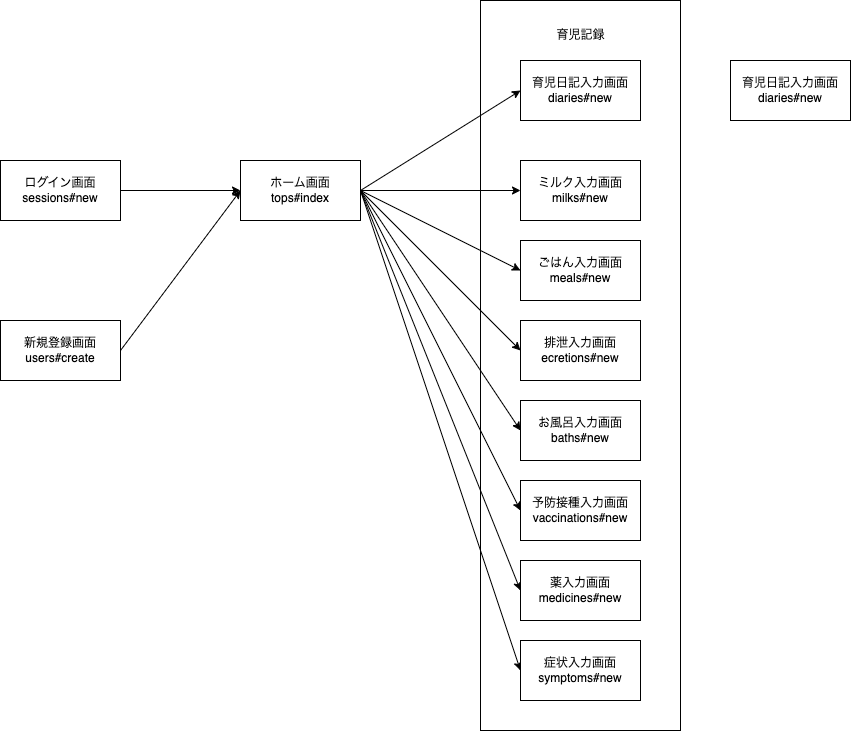

The diagram above was exported from draw.io. Its source (the exported page's mxGraphModel, read from the mxfile embedded in the PNG):
<mxGraphModel dx="1298" dy="1995" grid="1" gridSize="10" guides="1" tooltips="1" connect="1" arrows="1" fold="1" page="1" pageScale="1" pageWidth="827" pageHeight="1169" math="0" shadow="0">
  <root>
    <mxCell id="0" />
    <mxCell id="1" parent="0" />
    <mxCell id="19" value="" style="rounded=0;whiteSpace=wrap;html=1;align=center;" parent="1" vertex="1">
      <mxGeometry x="240" y="-80" width="200" height="730" as="geometry" />
    </mxCell>
    <mxCell id="11" style="edgeStyle=none;html=1;exitX=1;exitY=0.5;exitDx=0;exitDy=0;entryX=0;entryY=0.5;entryDx=0;entryDy=0;" parent="1" source="2" target="10" edge="1">
      <mxGeometry relative="1" as="geometry" />
    </mxCell>
    <mxCell id="12" style="edgeStyle=none;html=1;exitX=1;exitY=0.5;exitDx=0;exitDy=0;entryX=0;entryY=0.5;entryDx=0;entryDy=0;" parent="1" source="2" target="3" edge="1">
      <mxGeometry relative="1" as="geometry" />
    </mxCell>
    <mxCell id="13" style="edgeStyle=none;html=1;exitX=1;exitY=0.5;exitDx=0;exitDy=0;entryX=0;entryY=0.5;entryDx=0;entryDy=0;" parent="1" source="2" target="4" edge="1">
      <mxGeometry relative="1" as="geometry" />
    </mxCell>
    <mxCell id="14" style="edgeStyle=none;html=1;exitX=1;exitY=0.5;exitDx=0;exitDy=0;entryX=0;entryY=0.5;entryDx=0;entryDy=0;" parent="1" source="2" target="5" edge="1">
      <mxGeometry relative="1" as="geometry" />
    </mxCell>
    <mxCell id="15" style="edgeStyle=none;html=1;exitX=1;exitY=0.5;exitDx=0;exitDy=0;entryX=0;entryY=0.5;entryDx=0;entryDy=0;" parent="1" source="2" target="6" edge="1">
      <mxGeometry relative="1" as="geometry" />
    </mxCell>
    <mxCell id="16" style="edgeStyle=none;html=1;exitX=1;exitY=0.5;exitDx=0;exitDy=0;entryX=0;entryY=0.5;entryDx=0;entryDy=0;" parent="1" source="2" target="7" edge="1">
      <mxGeometry relative="1" as="geometry" />
    </mxCell>
    <mxCell id="17" style="edgeStyle=none;html=1;exitX=1;exitY=0.5;exitDx=0;exitDy=0;entryX=0;entryY=0.5;entryDx=0;entryDy=0;" parent="1" source="2" target="8" edge="1">
      <mxGeometry relative="1" as="geometry" />
    </mxCell>
    <mxCell id="18" style="edgeStyle=none;html=1;exitX=1;exitY=0.5;exitDx=0;exitDy=0;entryX=0;entryY=0.5;entryDx=0;entryDy=0;" parent="1" source="2" target="9" edge="1">
      <mxGeometry relative="1" as="geometry" />
    </mxCell>
    <mxCell id="2" value="ホーム画面&lt;br&gt;tops#index" style="rounded=0;whiteSpace=wrap;html=1;" parent="1" vertex="1">
      <mxGeometry y="80" width="120" height="60" as="geometry" />
    </mxCell>
    <mxCell id="3" value="ミルク入力画面&lt;br&gt;milks#new" style="rounded=0;whiteSpace=wrap;html=1;" parent="1" vertex="1">
      <mxGeometry x="280" y="80" width="120" height="60" as="geometry" />
    </mxCell>
    <mxCell id="4" value="ごはん入力画面&lt;br&gt;meals#new" style="rounded=0;whiteSpace=wrap;html=1;" parent="1" vertex="1">
      <mxGeometry x="280" y="160" width="120" height="60" as="geometry" />
    </mxCell>
    <mxCell id="5" value="排泄入力画面&lt;br&gt;ecretions#new" style="rounded=0;whiteSpace=wrap;html=1;" parent="1" vertex="1">
      <mxGeometry x="280" y="240" width="120" height="60" as="geometry" />
    </mxCell>
    <mxCell id="6" value="お風呂入力画面baths#new" style="rounded=0;whiteSpace=wrap;html=1;" parent="1" vertex="1">
      <mxGeometry x="280" y="320" width="120" height="60" as="geometry" />
    </mxCell>
    <mxCell id="7" value="予防接種入力画面&lt;br&gt;vaccinations#new" style="rounded=0;whiteSpace=wrap;html=1;" parent="1" vertex="1">
      <mxGeometry x="280" y="400" width="120" height="60" as="geometry" />
    </mxCell>
    <mxCell id="8" value="薬入力画面&lt;br&gt;medicines#new" style="rounded=0;whiteSpace=wrap;html=1;" parent="1" vertex="1">
      <mxGeometry x="280" y="480" width="120" height="60" as="geometry" />
    </mxCell>
    <mxCell id="9" value="症状入力画面&lt;br&gt;symptoms#new" style="rounded=0;whiteSpace=wrap;html=1;" parent="1" vertex="1">
      <mxGeometry x="280" y="560" width="120" height="60" as="geometry" />
    </mxCell>
    <mxCell id="10" value="育児日記入力画面&lt;br&gt;diaries#new" style="rounded=0;whiteSpace=wrap;html=1;" parent="1" vertex="1">
      <mxGeometry x="280" y="-20" width="120" height="60" as="geometry" />
    </mxCell>
    <mxCell id="20" value="育児記録" style="text;html=1;align=center;verticalAlign=middle;resizable=0;points=[];autosize=1;strokeColor=none;fillColor=none;" parent="1" vertex="1">
      <mxGeometry x="305" y="-60" width="70" height="30" as="geometry" />
    </mxCell>
    <mxCell id="24" style="edgeStyle=none;html=1;exitX=1;exitY=0.5;exitDx=0;exitDy=0;entryX=0;entryY=0.5;entryDx=0;entryDy=0;" parent="1" source="21" target="2" edge="1">
      <mxGeometry relative="1" as="geometry" />
    </mxCell>
    <mxCell id="21" value="ログイン画面&lt;br&gt;sessions#new" style="rounded=0;whiteSpace=wrap;html=1;" parent="1" vertex="1">
      <mxGeometry x="-240" y="80" width="120" height="60" as="geometry" />
    </mxCell>
    <mxCell id="25" style="edgeStyle=none;html=1;exitX=1;exitY=0.5;exitDx=0;exitDy=0;" parent="1" source="22" edge="1">
      <mxGeometry relative="1" as="geometry">
        <mxPoint y="109.99999999999977" as="targetPoint" />
      </mxGeometry>
    </mxCell>
    <mxCell id="22" value="新規登録画面&lt;br&gt;users#create" style="rounded=0;whiteSpace=wrap;html=1;" parent="1" vertex="1">
      <mxGeometry x="-240" y="240" width="120" height="60" as="geometry" />
    </mxCell>
    <mxCell id="26" value="育児日記入力画面&lt;br&gt;diaries#new" style="rounded=0;whiteSpace=wrap;html=1;" vertex="1" parent="1">
      <mxGeometry x="490" y="-20" width="120" height="60" as="geometry" />
    </mxCell>
  </root>
</mxGraphModel>